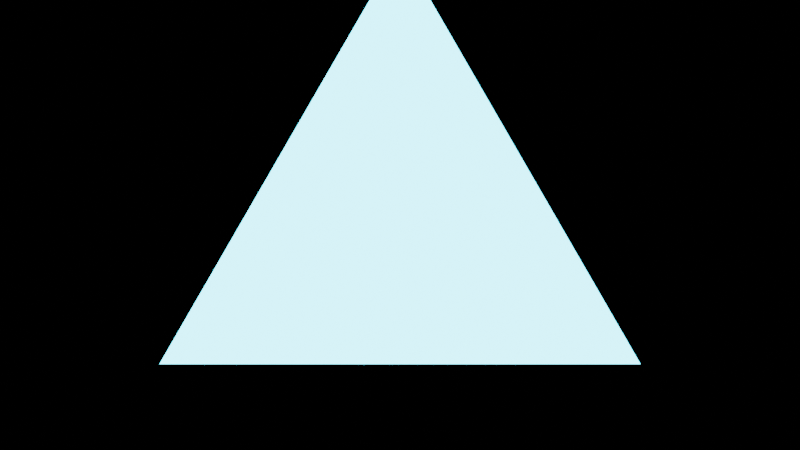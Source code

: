 # Source: animated_triangle.blend  (saved by Blender 5.1.30; exported with 4.5.12 LTS)
import bpy
from mathutils import Matrix  # noqa: F401  (used for matrix-valued properties, if any)

bpy.ops.wm.read_factory_settings(use_empty=True)
scene = bpy.context.scene
scene.name = 'Scene'

# ---- materials (node trees are filled in below, after node groups)
mat_neoncyan = bpy.data.materials.new('NeonCyan')

# ---- material node trees
mat_neoncyan.use_nodes = True; mat_neoncyan.node_tree.nodes.clear()
_N = mat_neoncyan.node_tree.nodes; _L = mat_neoncyan.node_tree.links
n0 = _N.new('ShaderNodeOutputMaterial'); n0.name = 'Material Output'; n0.location = (0, 0)
n1 = _N.new('ShaderNodeEmission'); n1.name = 'Emission'; n1.location = (0, 0)
n1.inputs[0].default_value = (0.0, 0.8, 1.0, 1.0)
n1.inputs[1].default_value = 8.0
_L.new(n1.outputs[0], n0.inputs[0])
n0.is_active_output = True

# ---- cameras
cam_camera = bpy.data.cameras.new('Camera')

# ---- meshes
me_circle = bpy.data.meshes.new('Circle')
me_circle.from_pydata([(0.0, -8.742e-08, 2.0), (-1.732, 4.371e-08, -1.0), (1.732, 4.371e-08, -1.0)], [], [(0, 1, 2)])
_uv = me_circle.uv_layers.new(name='UVMap')
_uv.uv.foreach_set('vector', [0.5, 1.0, 0.06699, 0.25, 0.933, 0.25])
me_circle.materials.append(mat_neoncyan)
me_circle.update()

# ---- objects
ob_2d_triangle = bpy.data.objects.new('2D_Triangle', me_circle)
ob_camera = bpy.data.objects.new('Camera', cam_camera)

# ---- transforms, parenting, visibility, modifiers, constraints
ob_2d_triangle.location = (0.0, 0.0, 0.0)
ob_camera.location = (0.0, -8.0, 0.0)
ob_camera.rotation_euler = (1.571, 0.0, 0.0)

# ---- collection membership
scene.collection.objects.link(ob_2d_triangle)
scene.collection.objects.link(ob_camera)

# ---- scene / render settings (as saved in the file)
scene.camera = ob_camera
scene.frame_start = 1; scene.frame_end = 120; scene.frame_set(1)
scene.render.engine = 'BLENDER_EEVEE_NEXT'
scene.render.bake_bias = 0.0
scene.render.bake_samples = 0
scene.cycles.sampling_pattern = 'TABULATED_SOBOL'
scene.eevee.use_volume_custom_range = False
bpy.context.view_layer.update()
